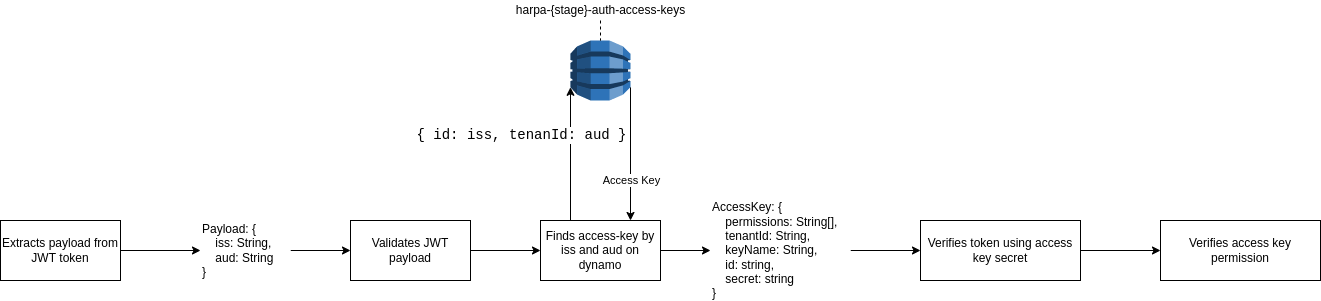

The diagram above was exported from draw.io. Its source (the exported page's mxGraphModel, read from the mxfile embedded in the PNG):
<mxGraphModel dx="867" dy="1441" grid="1" gridSize="10" guides="1" tooltips="1" connect="1" arrows="1" fold="1" page="1" pageScale="1" pageWidth="827" pageHeight="1169" math="0" shadow="0">
  <root>
    <mxCell id="0" />
    <mxCell id="1" parent="0" />
    <mxCell id="26" value="" style="edgeStyle=none;html=1;" parent="1" source="7" target="25" edge="1">
      <mxGeometry relative="1" as="geometry" />
    </mxCell>
    <mxCell id="7" value="Extracts payload from JWT token" style="rounded=0;whiteSpace=wrap;html=1;" parent="1" vertex="1">
      <mxGeometry x="190" y="90" width="120" height="60" as="geometry" />
    </mxCell>
    <mxCell id="44" value="" style="edgeStyle=none;html=1;" parent="1" source="8" target="38" edge="1">
      <mxGeometry relative="1" as="geometry" />
    </mxCell>
    <mxCell id="8" value="Validates JWT payload" style="whiteSpace=wrap;html=1;rounded=0;" parent="1" vertex="1">
      <mxGeometry x="540" y="90" width="120" height="60" as="geometry" />
    </mxCell>
    <mxCell id="16" value="" style="edgeStyle=none;html=1;startArrow=none;" parent="1" source="14" target="15" edge="1">
      <mxGeometry relative="1" as="geometry" />
    </mxCell>
    <mxCell id="47" value="" style="edgeStyle=none;html=1;" parent="1" source="15" target="46" edge="1">
      <mxGeometry relative="1" as="geometry" />
    </mxCell>
    <mxCell id="15" value="Verifies token using access key secret" style="whiteSpace=wrap;html=1;rounded=0;" parent="1" vertex="1">
      <mxGeometry x="1110" y="90" width="160" height="60" as="geometry" />
    </mxCell>
    <mxCell id="14" value="AccessKey:&amp;nbsp;{ &lt;br&gt;&lt;div&gt;&lt;span&gt;&amp;nbsp; &amp;nbsp; permissions: String[],&lt;/span&gt;&lt;/div&gt;&amp;nbsp; &amp;nbsp; tenantId: String,&lt;br&gt;&amp;nbsp; &amp;nbsp; keyName: String,&lt;br&gt;&amp;nbsp; &amp;nbsp; id: string,&lt;br&gt;&amp;nbsp; &amp;nbsp; secret: string&lt;br&gt;}" style="text;html=1;align=left;verticalAlign=middle;resizable=0;points=[];autosize=1;strokeColor=none;fillColor=default;gradientColor=none;rounded=0;glass=0;shadow=0;arcSize=0;" parent="1" vertex="1">
      <mxGeometry x="900" y="70" width="140" height="100" as="geometry" />
    </mxCell>
    <mxCell id="27" value="" style="edgeStyle=none;html=1;" parent="1" source="25" target="8" edge="1">
      <mxGeometry relative="1" as="geometry" />
    </mxCell>
    <mxCell id="25" value="Payload:&amp;nbsp;{&lt;br&gt;&amp;nbsp; &amp;nbsp; iss: String,&lt;br&gt;&amp;nbsp; &amp;nbsp; aud: String&lt;br&gt;}" style="text;html=1;align=left;verticalAlign=middle;resizable=0;points=[];autosize=1;strokeColor=none;fillColor=default;gradientColor=none;rounded=0;glass=0;shadow=0;arcSize=0;" parent="1" vertex="1">
      <mxGeometry x="390" y="90" width="90" height="60" as="geometry" />
    </mxCell>
    <mxCell id="36" style="edgeStyle=none;html=1;entryX=0;entryY=0.78;entryDx=0;entryDy=0;entryPerimeter=0;exitX=0.25;exitY=0;exitDx=0;exitDy=0;" parent="1" source="38" target="41" edge="1">
      <mxGeometry relative="1" as="geometry" />
    </mxCell>
    <mxCell id="37" value="&lt;span style=&quot;font-size: 14px ; font-family: &amp;#34;courier new&amp;#34;&quot;&gt;{&amp;nbsp;&lt;/span&gt;&lt;span style=&quot;font-size: 14px ; font-family: &amp;#34;courier new&amp;#34;&quot;&gt;id: iss, tenanId: aud&amp;nbsp;&lt;/span&gt;&lt;span style=&quot;font-size: 14px ; font-family: &amp;#34;courier new&amp;#34;&quot;&gt;}&lt;/span&gt;" style="edgeLabel;html=1;align=center;verticalAlign=middle;resizable=0;points=[];" parent="36" vertex="1" connectable="0">
      <mxGeometry x="-0.3369" relative="1" as="geometry">
        <mxPoint x="-50" y="-42" as="offset" />
      </mxGeometry>
    </mxCell>
    <mxCell id="45" value="" style="edgeStyle=none;html=1;" parent="1" source="38" target="14" edge="1">
      <mxGeometry relative="1" as="geometry" />
    </mxCell>
    <mxCell id="38" value="Finds access-key by iss and aud on dynamo" style="whiteSpace=wrap;html=1;rounded=0;" parent="1" vertex="1">
      <mxGeometry x="730" y="90" width="120" height="60" as="geometry" />
    </mxCell>
    <mxCell id="39" style="edgeStyle=none;html=1;exitX=1;exitY=0.78;exitDx=0;exitDy=0;exitPerimeter=0;entryX=0.75;entryY=0;entryDx=0;entryDy=0;" parent="1" source="41" target="38" edge="1">
      <mxGeometry relative="1" as="geometry" />
    </mxCell>
    <mxCell id="40" value="Access Key" style="edgeLabel;html=1;align=center;verticalAlign=middle;resizable=0;points=[];" parent="39" vertex="1" connectable="0">
      <mxGeometry x="-0.1368" relative="1" as="geometry">
        <mxPoint y="36" as="offset" />
      </mxGeometry>
    </mxCell>
    <mxCell id="41" value="" style="outlineConnect=0;dashed=0;verticalLabelPosition=bottom;verticalAlign=top;align=center;html=1;shape=mxgraph.aws3.dynamo_db;fillColor=#2E73B8;gradientColor=none;" parent="1" vertex="1">
      <mxGeometry x="760" y="-90" width="60" height="60" as="geometry" />
    </mxCell>
    <mxCell id="42" style="edgeStyle=none;html=1;entryX=0.5;entryY=0;entryDx=0;entryDy=0;entryPerimeter=0;endArrow=none;endFill=0;dashed=1;" parent="1" source="43" target="41" edge="1">
      <mxGeometry relative="1" as="geometry" />
    </mxCell>
    <mxCell id="43" value="harpa-{stage}-auth-access-keys" style="text;html=1;align=center;verticalAlign=middle;resizable=0;points=[];autosize=1;strokeColor=none;fillColor=default;" parent="1" vertex="1">
      <mxGeometry x="700" y="-130" width="180" height="20" as="geometry" />
    </mxCell>
    <mxCell id="46" value="Verifies access key permission" style="whiteSpace=wrap;html=1;rounded=0;" parent="1" vertex="1">
      <mxGeometry x="1350" y="90" width="160" height="60" as="geometry" />
    </mxCell>
  </root>
</mxGraphModel>